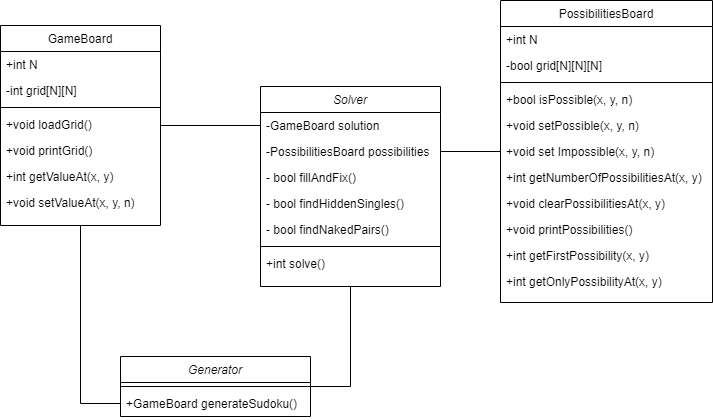

The diagram above was exported from draw.io. Its source (the exported page's mxGraphModel, read from the mxfile embedded in the PNG):
<mxGraphModel dx="1432" dy="774" grid="1" gridSize="10" guides="1" tooltips="1" connect="1" arrows="1" fold="1" page="1" pageScale="1" pageWidth="827" pageHeight="1169" math="0" shadow="0">
  <root>
    <mxCell id="WIyWlLk6GJQsqaUBKTNV-0" />
    <mxCell id="WIyWlLk6GJQsqaUBKTNV-1" parent="WIyWlLk6GJQsqaUBKTNV-0" />
    <mxCell id="zkfFHV4jXpPFQw0GAbJ--0" value="Solver" style="swimlane;fontStyle=2;align=center;verticalAlign=top;childLayout=stackLayout;horizontal=1;startSize=26;horizontalStack=0;resizeParent=1;resizeLast=0;collapsible=1;marginBottom=0;rounded=0;shadow=0;strokeWidth=1;" parent="WIyWlLk6GJQsqaUBKTNV-1" vertex="1">
      <mxGeometry x="350" y="150" width="180" height="200" as="geometry">
        <mxRectangle x="230" y="140" width="160" height="26" as="alternateBounds" />
      </mxGeometry>
    </mxCell>
    <mxCell id="zkfFHV4jXpPFQw0GAbJ--1" value="-GameBoard solution" style="text;align=left;verticalAlign=top;spacingLeft=4;spacingRight=4;overflow=hidden;rotatable=0;points=[[0,0.5],[1,0.5]];portConstraint=eastwest;" parent="zkfFHV4jXpPFQw0GAbJ--0" vertex="1">
      <mxGeometry y="26" width="180" height="26" as="geometry" />
    </mxCell>
    <mxCell id="zkfFHV4jXpPFQw0GAbJ--2" value="-PossibilitiesBoard possibilities" style="text;align=left;verticalAlign=top;spacingLeft=4;spacingRight=4;overflow=hidden;rotatable=0;points=[[0,0.5],[1,0.5]];portConstraint=eastwest;rounded=0;shadow=0;html=0;" parent="zkfFHV4jXpPFQw0GAbJ--0" vertex="1">
      <mxGeometry y="52" width="180" height="26" as="geometry" />
    </mxCell>
    <mxCell id="GFRjAm1RpyV9qAc95pm3-34" value="- bool fillAndFix()" style="text;align=left;verticalAlign=top;spacingLeft=4;spacingRight=4;overflow=hidden;rotatable=0;points=[[0,0.5],[1,0.5]];portConstraint=eastwest;rounded=0;shadow=0;html=0;" vertex="1" parent="zkfFHV4jXpPFQw0GAbJ--0">
      <mxGeometry y="78" width="180" height="26" as="geometry" />
    </mxCell>
    <mxCell id="zkfFHV4jXpPFQw0GAbJ--3" value="- bool findHiddenSingles()" style="text;align=left;verticalAlign=top;spacingLeft=4;spacingRight=4;overflow=hidden;rotatable=0;points=[[0,0.5],[1,0.5]];portConstraint=eastwest;rounded=0;shadow=0;html=0;" parent="zkfFHV4jXpPFQw0GAbJ--0" vertex="1">
      <mxGeometry y="104" width="180" height="26" as="geometry" />
    </mxCell>
    <mxCell id="GFRjAm1RpyV9qAc95pm3-36" value="- bool findNakedPairs()" style="text;align=left;verticalAlign=top;spacingLeft=4;spacingRight=4;overflow=hidden;rotatable=0;points=[[0,0.5],[1,0.5]];portConstraint=eastwest;rounded=0;shadow=0;html=0;" vertex="1" parent="zkfFHV4jXpPFQw0GAbJ--0">
      <mxGeometry y="130" width="180" height="26" as="geometry" />
    </mxCell>
    <mxCell id="zkfFHV4jXpPFQw0GAbJ--4" value="" style="line;html=1;strokeWidth=1;align=left;verticalAlign=middle;spacingTop=-1;spacingLeft=3;spacingRight=3;rotatable=0;labelPosition=right;points=[];portConstraint=eastwest;" parent="zkfFHV4jXpPFQw0GAbJ--0" vertex="1">
      <mxGeometry y="156" width="180" height="8" as="geometry" />
    </mxCell>
    <mxCell id="zkfFHV4jXpPFQw0GAbJ--5" value="+int solve()" style="text;align=left;verticalAlign=top;spacingLeft=4;spacingRight=4;overflow=hidden;rotatable=0;points=[[0,0.5],[1,0.5]];portConstraint=eastwest;" parent="zkfFHV4jXpPFQw0GAbJ--0" vertex="1">
      <mxGeometry y="164" width="180" height="26" as="geometry" />
    </mxCell>
    <mxCell id="zkfFHV4jXpPFQw0GAbJ--17" value="GameBoard" style="swimlane;fontStyle=0;align=center;verticalAlign=top;childLayout=stackLayout;horizontal=1;startSize=26;horizontalStack=0;resizeParent=1;resizeLast=0;collapsible=1;marginBottom=0;rounded=0;shadow=0;strokeWidth=1;" parent="WIyWlLk6GJQsqaUBKTNV-1" vertex="1">
      <mxGeometry x="90" y="89" width="160" height="200" as="geometry">
        <mxRectangle x="508" y="120" width="160" height="26" as="alternateBounds" />
      </mxGeometry>
    </mxCell>
    <mxCell id="zkfFHV4jXpPFQw0GAbJ--20" value="+int N" style="text;align=left;verticalAlign=top;spacingLeft=4;spacingRight=4;overflow=hidden;rotatable=0;points=[[0,0.5],[1,0.5]];portConstraint=eastwest;rounded=0;shadow=0;html=0;" parent="zkfFHV4jXpPFQw0GAbJ--17" vertex="1">
      <mxGeometry y="26" width="160" height="26" as="geometry" />
    </mxCell>
    <mxCell id="zkfFHV4jXpPFQw0GAbJ--18" value="-int grid[N][N]" style="text;align=left;verticalAlign=top;spacingLeft=4;spacingRight=4;overflow=hidden;rotatable=0;points=[[0,0.5],[1,0.5]];portConstraint=eastwest;" parent="zkfFHV4jXpPFQw0GAbJ--17" vertex="1">
      <mxGeometry y="52" width="160" height="26" as="geometry" />
    </mxCell>
    <mxCell id="zkfFHV4jXpPFQw0GAbJ--23" value="" style="line;html=1;strokeWidth=1;align=left;verticalAlign=middle;spacingTop=-1;spacingLeft=3;spacingRight=3;rotatable=0;labelPosition=right;points=[];portConstraint=eastwest;" parent="zkfFHV4jXpPFQw0GAbJ--17" vertex="1">
      <mxGeometry y="78" width="160" height="8" as="geometry" />
    </mxCell>
    <mxCell id="zkfFHV4jXpPFQw0GAbJ--24" value="+void loadGrid()" style="text;align=left;verticalAlign=top;spacingLeft=4;spacingRight=4;overflow=hidden;rotatable=0;points=[[0,0.5],[1,0.5]];portConstraint=eastwest;" parent="zkfFHV4jXpPFQw0GAbJ--17" vertex="1">
      <mxGeometry y="86" width="160" height="26" as="geometry" />
    </mxCell>
    <mxCell id="zkfFHV4jXpPFQw0GAbJ--25" value="+void printGrid()" style="text;align=left;verticalAlign=top;spacingLeft=4;spacingRight=4;overflow=hidden;rotatable=0;points=[[0,0.5],[1,0.5]];portConstraint=eastwest;" parent="zkfFHV4jXpPFQw0GAbJ--17" vertex="1">
      <mxGeometry y="112" width="160" height="26" as="geometry" />
    </mxCell>
    <mxCell id="GFRjAm1RpyV9qAc95pm3-0" value="+int getValueAt(x, y)" style="text;align=left;verticalAlign=top;spacingLeft=4;spacingRight=4;overflow=hidden;rotatable=0;points=[[0,0.5],[1,0.5]];portConstraint=eastwest;" vertex="1" parent="zkfFHV4jXpPFQw0GAbJ--17">
      <mxGeometry y="138" width="160" height="26" as="geometry" />
    </mxCell>
    <mxCell id="GFRjAm1RpyV9qAc95pm3-1" value="+void setValueAt(x, y, n)" style="text;align=left;verticalAlign=top;spacingLeft=4;spacingRight=4;overflow=hidden;rotatable=0;points=[[0,0.5],[1,0.5]];portConstraint=eastwest;" vertex="1" parent="zkfFHV4jXpPFQw0GAbJ--17">
      <mxGeometry y="164" width="160" height="26" as="geometry" />
    </mxCell>
    <mxCell id="GFRjAm1RpyV9qAc95pm3-10" value="PossibilitiesBoard" style="swimlane;fontStyle=0;align=center;verticalAlign=top;childLayout=stackLayout;horizontal=1;startSize=26;horizontalStack=0;resizeParent=1;resizeLast=0;collapsible=1;marginBottom=0;rounded=0;shadow=0;strokeWidth=1;" vertex="1" parent="WIyWlLk6GJQsqaUBKTNV-1">
      <mxGeometry x="590" y="64" width="212" height="302" as="geometry">
        <mxRectangle x="508" y="120" width="160" height="26" as="alternateBounds" />
      </mxGeometry>
    </mxCell>
    <mxCell id="GFRjAm1RpyV9qAc95pm3-11" value="+int N" style="text;align=left;verticalAlign=top;spacingLeft=4;spacingRight=4;overflow=hidden;rotatable=0;points=[[0,0.5],[1,0.5]];portConstraint=eastwest;rounded=0;shadow=0;html=0;" vertex="1" parent="GFRjAm1RpyV9qAc95pm3-10">
      <mxGeometry y="26" width="212" height="26" as="geometry" />
    </mxCell>
    <mxCell id="GFRjAm1RpyV9qAc95pm3-12" value="-bool grid[N][N][N]" style="text;align=left;verticalAlign=top;spacingLeft=4;spacingRight=4;overflow=hidden;rotatable=0;points=[[0,0.5],[1,0.5]];portConstraint=eastwest;" vertex="1" parent="GFRjAm1RpyV9qAc95pm3-10">
      <mxGeometry y="52" width="212" height="26" as="geometry" />
    </mxCell>
    <mxCell id="GFRjAm1RpyV9qAc95pm3-13" value="" style="line;html=1;strokeWidth=1;align=left;verticalAlign=middle;spacingTop=-1;spacingLeft=3;spacingRight=3;rotatable=0;labelPosition=right;points=[];portConstraint=eastwest;" vertex="1" parent="GFRjAm1RpyV9qAc95pm3-10">
      <mxGeometry y="78" width="212" height="8" as="geometry" />
    </mxCell>
    <mxCell id="GFRjAm1RpyV9qAc95pm3-14" value="+bool isPossible(x, y, n)" style="text;align=left;verticalAlign=top;spacingLeft=4;spacingRight=4;overflow=hidden;rotatable=0;points=[[0,0.5],[1,0.5]];portConstraint=eastwest;" vertex="1" parent="GFRjAm1RpyV9qAc95pm3-10">
      <mxGeometry y="86" width="212" height="26" as="geometry" />
    </mxCell>
    <mxCell id="GFRjAm1RpyV9qAc95pm3-15" value="+void setPossible(x, y, n)" style="text;align=left;verticalAlign=top;spacingLeft=4;spacingRight=4;overflow=hidden;rotatable=0;points=[[0,0.5],[1,0.5]];portConstraint=eastwest;" vertex="1" parent="GFRjAm1RpyV9qAc95pm3-10">
      <mxGeometry y="112" width="212" height="26" as="geometry" />
    </mxCell>
    <mxCell id="GFRjAm1RpyV9qAc95pm3-16" value="+void set Impossible(x, y, n)" style="text;align=left;verticalAlign=top;spacingLeft=4;spacingRight=4;overflow=hidden;rotatable=0;points=[[0,0.5],[1,0.5]];portConstraint=eastwest;" vertex="1" parent="GFRjAm1RpyV9qAc95pm3-10">
      <mxGeometry y="138" width="212" height="26" as="geometry" />
    </mxCell>
    <mxCell id="GFRjAm1RpyV9qAc95pm3-17" value="+int getNumberOfPossibilitiesAt(x, y)" style="text;align=left;verticalAlign=top;spacingLeft=4;spacingRight=4;overflow=hidden;rotatable=0;points=[[0,0.5],[1,0.5]];portConstraint=eastwest;" vertex="1" parent="GFRjAm1RpyV9qAc95pm3-10">
      <mxGeometry y="164" width="212" height="26" as="geometry" />
    </mxCell>
    <mxCell id="GFRjAm1RpyV9qAc95pm3-18" value="+void clearPossibilitiesAt(x, y)" style="text;align=left;verticalAlign=top;spacingLeft=4;spacingRight=4;overflow=hidden;rotatable=0;points=[[0,0.5],[1,0.5]];portConstraint=eastwest;" vertex="1" parent="GFRjAm1RpyV9qAc95pm3-10">
      <mxGeometry y="190" width="212" height="26" as="geometry" />
    </mxCell>
    <mxCell id="GFRjAm1RpyV9qAc95pm3-20" value="+void printPossibilities()" style="text;align=left;verticalAlign=top;spacingLeft=4;spacingRight=4;overflow=hidden;rotatable=0;points=[[0,0.5],[1,0.5]];portConstraint=eastwest;" vertex="1" parent="GFRjAm1RpyV9qAc95pm3-10">
      <mxGeometry y="216" width="212" height="26" as="geometry" />
    </mxCell>
    <mxCell id="GFRjAm1RpyV9qAc95pm3-21" value="+int getFirstPossibility(x, y)" style="text;align=left;verticalAlign=top;spacingLeft=4;spacingRight=4;overflow=hidden;rotatable=0;points=[[0,0.5],[1,0.5]];portConstraint=eastwest;" vertex="1" parent="GFRjAm1RpyV9qAc95pm3-10">
      <mxGeometry y="242" width="212" height="26" as="geometry" />
    </mxCell>
    <mxCell id="GFRjAm1RpyV9qAc95pm3-19" value="+int getOnlyPossibilityAt(x, y)" style="text;align=left;verticalAlign=top;spacingLeft=4;spacingRight=4;overflow=hidden;rotatable=0;points=[[0,0.5],[1,0.5]];portConstraint=eastwest;" vertex="1" parent="GFRjAm1RpyV9qAc95pm3-10">
      <mxGeometry y="268" width="212" height="26" as="geometry" />
    </mxCell>
    <mxCell id="GFRjAm1RpyV9qAc95pm3-22" style="edgeStyle=orthogonalEdgeStyle;rounded=0;orthogonalLoop=1;jettySize=auto;html=1;endArrow=none;endFill=0;" edge="1" parent="WIyWlLk6GJQsqaUBKTNV-1" source="zkfFHV4jXpPFQw0GAbJ--1" target="zkfFHV4jXpPFQw0GAbJ--17">
      <mxGeometry relative="1" as="geometry" />
    </mxCell>
    <mxCell id="GFRjAm1RpyV9qAc95pm3-23" style="edgeStyle=orthogonalEdgeStyle;rounded=0;orthogonalLoop=1;jettySize=auto;html=1;strokeColor=default;align=center;verticalAlign=middle;fontFamily=Helvetica;fontSize=11;fontColor=default;labelBackgroundColor=default;endArrow=none;endFill=0;" edge="1" parent="WIyWlLk6GJQsqaUBKTNV-1" source="zkfFHV4jXpPFQw0GAbJ--2" target="GFRjAm1RpyV9qAc95pm3-10">
      <mxGeometry relative="1" as="geometry" />
    </mxCell>
    <mxCell id="GFRjAm1RpyV9qAc95pm3-33" style="edgeStyle=orthogonalEdgeStyle;rounded=0;orthogonalLoop=1;jettySize=auto;html=1;strokeColor=default;align=center;verticalAlign=middle;fontFamily=Helvetica;fontSize=11;fontColor=default;labelBackgroundColor=default;endArrow=none;endFill=0;" edge="1" parent="WIyWlLk6GJQsqaUBKTNV-1" source="GFRjAm1RpyV9qAc95pm3-24" target="zkfFHV4jXpPFQw0GAbJ--0">
      <mxGeometry relative="1" as="geometry">
        <Array as="points">
          <mxPoint x="440" y="450" />
        </Array>
      </mxGeometry>
    </mxCell>
    <mxCell id="GFRjAm1RpyV9qAc95pm3-24" value="Generator" style="swimlane;fontStyle=2;align=center;verticalAlign=top;childLayout=stackLayout;horizontal=1;startSize=26;horizontalStack=0;resizeParent=1;resizeLast=0;collapsible=1;marginBottom=0;rounded=0;shadow=0;strokeWidth=1;" vertex="1" parent="WIyWlLk6GJQsqaUBKTNV-1">
      <mxGeometry x="210" y="420" width="190" height="60" as="geometry">
        <mxRectangle x="230" y="140" width="160" height="26" as="alternateBounds" />
      </mxGeometry>
    </mxCell>
    <mxCell id="GFRjAm1RpyV9qAc95pm3-28" value="" style="line;html=1;strokeWidth=1;align=left;verticalAlign=middle;spacingTop=-1;spacingLeft=3;spacingRight=3;rotatable=0;labelPosition=right;points=[];portConstraint=eastwest;" vertex="1" parent="GFRjAm1RpyV9qAc95pm3-24">
      <mxGeometry y="26" width="190" height="8" as="geometry" />
    </mxCell>
    <mxCell id="GFRjAm1RpyV9qAc95pm3-29" value="+GameBoard generateSudoku()" style="text;align=left;verticalAlign=top;spacingLeft=4;spacingRight=4;overflow=hidden;rotatable=0;points=[[0,0.5],[1,0.5]];portConstraint=eastwest;" vertex="1" parent="GFRjAm1RpyV9qAc95pm3-24">
      <mxGeometry y="34" width="190" height="26" as="geometry" />
    </mxCell>
    <mxCell id="GFRjAm1RpyV9qAc95pm3-37" style="edgeStyle=orthogonalEdgeStyle;rounded=0;orthogonalLoop=1;jettySize=auto;html=1;strokeColor=default;align=center;verticalAlign=middle;fontFamily=Helvetica;fontSize=11;fontColor=default;labelBackgroundColor=default;endArrow=none;endFill=0;" edge="1" parent="WIyWlLk6GJQsqaUBKTNV-1" source="GFRjAm1RpyV9qAc95pm3-29" target="zkfFHV4jXpPFQw0GAbJ--17">
      <mxGeometry relative="1" as="geometry" />
    </mxCell>
  </root>
</mxGraphModel>